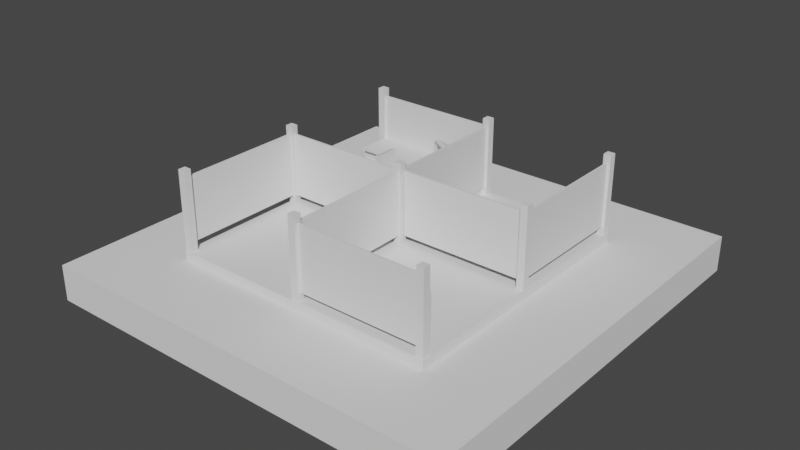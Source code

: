 # Source: Cubicle.blend  (saved by Blender 2.83.19; exported with 4.5.12 LTS)
import bpy
from mathutils import Matrix  # noqa: F401  (used for matrix-valued properties, if any)

bpy.ops.wm.read_factory_settings(use_empty=True)
scene = bpy.context.scene
scene.name = 'Scene'

# ---- collections
col_collection = bpy.data.collections.new('Collection'); scene.collection.children.link(col_collection)

# ---- world
world_world = bpy.data.worlds.new('World'); scene.world = world_world
world_world.use_nodes = True; world_world.node_tree.nodes.clear()
_N = world_world.node_tree.nodes; _L = world_world.node_tree.links
n0 = _N.new('ShaderNodeOutputWorld'); n0.name = 'World Output'; n0.location = (300, 300)
n1 = _N.new('ShaderNodeBackground'); n1.name = 'Background'; n1.location = (10, 300)
n1.inputs[0].default_value = (0.05088, 0.05088, 0.05088, 1.0)
_L.new(n1.outputs[0], n0.inputs[0])
n0.is_active_output = True
world_world.color = (0.05088, 0.05088, 0.05088)
world_world.use_sun_shadow = False
world_world.sun_shadow_jitter_overblur = 0.0

# ---- meshes
me_cube_001 = bpy.data.meshes.new('Cube.001')
me_cube_001.from_pydata([(-1.0, -1.0, -1.965), (-1.0, -1.0, 0.03488), (-1.0, 1.0, -1.965), (-1.0, 1.0, 0.03488), (1.0, -1.0, -1.965), (1.0, -1.0, 0.03488), (1.0, 1.0, -1.965), (1.0, 1.0, 0.03488), (0.6374, 0.6374, -0.1277), (0.6374, 0.6374, 0.5422), (0.6374, -0.6374, -0.1277), (0.6374, -0.6374, 0.5422), (-0.6374, 0.6374, -0.1277), (-0.6374, 0.6374, 0.5422), (-0.6374, -0.6374, -0.1277), (-0.6374, -0.6374, 0.5422), (0.0174, 0.0174, 4.918), (0.0174, 0.0174, 0.5275), (0.0174, -0.0174, 4.918), (0.0174, -0.0174, 0.5275), (-0.0174, 0.0174, 4.918), (-0.0174, 0.0174, 0.5275), (-0.0174, -0.0174, 4.918), (-0.0174, -0.0174, 0.5275), (0.003904, -0.0178, 4.485), (0.003904, -0.0178, 0.9607), (0.003904, -0.6064, 4.485), (0.003904, -0.6064, 0.9607), (-0.003904, -0.0178, 4.485), (-0.003904, -0.0178, 0.9607), (-0.003904, -0.6064, 4.485), (-0.003904, -0.6064, 0.9607), (0.0174, -0.5997, 4.918), (0.0174, -0.5997, 0.5275), (0.0174, -0.6345, 4.918), (0.0174, -0.6345, 0.5275), (-0.0174, -0.5997, 4.918), (-0.0174, -0.5997, 0.5275), (-0.0174, -0.6345, 4.918), (-0.0174, -0.6345, 0.5275), (0.01621, -0.611, 4.485), (0.01621, -0.611, 0.9607), (0.6048, -0.611, 4.485), (0.6048, -0.611, 0.9607), (0.01621, -0.6189, 4.485), (0.01621, -0.6189, 0.9607), (0.6048, -0.6189, 4.485), (0.6048, -0.6189, 0.9607), (0.5981, -0.5975, 4.918), (0.5981, -0.5975, 0.5275), (0.6329, -0.5975, 4.918), (0.6329, -0.5975, 0.5275), (0.5981, -0.6323, 4.918), (0.5981, -0.6323, 0.5275), (0.6329, -0.6323, 4.918), (0.6329, -0.6323, 0.5275), (-0.02458, -0.003586, 4.485), (-0.02458, -0.003586, 0.9607), (-0.6132, -0.003586, 4.485), (-0.6132, -0.003586, 0.9607), (-0.02458, 0.004223, 4.485), (-0.02458, 0.004223, 0.9607), (-0.6132, 0.004223, 4.485), (-0.6132, 0.004223, 0.9607), (-0.6065, -0.01708, 4.918), (-0.6065, -0.01708, 0.5275), (-0.6413, -0.01708, 4.918), (-0.6413, -0.01708, 0.5275), (-0.6065, 0.01772, 4.918), (-0.6065, 0.01772, 0.5275), (-0.6413, 0.01772, 4.918), (-0.6413, 0.01772, 0.5275), (-0.6178, -0.01589, 4.485), (-0.6178, -0.01589, 0.9607), (-0.6178, -0.6045, 4.485), (-0.6178, -0.6045, 0.9607), (-0.6256, -0.01589, 4.485), (-0.6256, -0.01589, 0.9607), (-0.6256, -0.6045, 4.485), (-0.6256, -0.6045, 0.9607), (-0.6043, -0.5978, 4.918), (-0.6043, -0.5978, 0.5275), (-0.6043, -0.6326, 4.918), (-0.6043, -0.6326, 0.5275), (-0.6391, -0.5978, 4.918), (-0.6391, -0.5978, 0.5275), (-0.6391, -0.6326, 4.918), (-0.6391, -0.6326, 0.5275), (-0.007728, 0.0249, 4.485), (-0.007728, 0.0249, 0.9607), (-0.007728, 0.6135, 4.485), (-0.007728, 0.6135, 0.9607), (8.1e-05, 0.0249, 4.485), (8.1e-05, 0.0249, 0.9607), (8.106e-05, 0.6135, 4.485), (8.106e-05, 0.6135, 0.9607), (-0.02122, 0.6068, 4.918), (-0.02122, 0.6068, 0.5275), (-0.02122, 0.6416, 4.918), (-0.02122, 0.6416, 0.5275), (0.01358, 0.6068, 4.918), (0.01358, 0.6068, 0.5275), (0.01358, 0.6416, 4.918), (0.01358, 0.6416, 0.5275), (-0.02003, 0.6181, 4.485), (-0.02003, 0.6181, 0.9607), (-0.6086, 0.6181, 4.485), (-0.6086, 0.6181, 0.9607), (-0.02003, 0.626, 4.485), (-0.02003, 0.626, 0.9607), (-0.6086, 0.626, 4.485), (-0.6086, 0.626, 0.9607), (-0.602, 0.6046, 4.918), (-0.602, 0.6046, 0.5275), (-0.6368, 0.6046, 4.918), (-0.6368, 0.6046, 0.5275), (-0.602, 0.6394, 4.918), (-0.602, 0.6394, 0.5275), (-0.6368, 0.6394, 4.918), (-0.6368, 0.6394, 0.5275), (0.02076, 0.01068, 4.485), (0.02076, 0.01068, 0.9607), (0.6094, 0.01068, 4.485), (0.6094, 0.01068, 0.9607), (0.02076, 0.002875, 4.485), (0.02076, 0.002875, 0.9607), (0.6094, 0.002875, 4.485), (0.6094, 0.002875, 0.9607), (0.6027, 0.02418, 4.918), (0.6027, 0.02418, 0.5275), (0.6375, 0.02418, 4.918), (0.6375, 0.02418, 0.5275), (0.6027, -0.01062, 4.918), (0.6027, -0.01062, 0.5275), (0.6375, -0.01062, 4.918), (0.6375, -0.01062, 0.5275), (0.614, 0.02299, 4.485), (0.614, 0.02299, 0.9607), (0.614, 0.6116, 4.485), (0.614, 0.6116, 0.9607), (0.6218, 0.02299, 4.485), (0.6218, 0.02299, 0.9607), (0.6218, 0.6116, 4.485), (0.6218, 0.6116, 0.9607), (0.6005, 0.6049, 4.918), (0.6005, 0.6049, 0.5275), (0.6005, 0.6397, 4.918), (0.6005, 0.6397, 0.5275), (0.6353, 0.6049, 4.918), (0.6353, 0.6049, 0.5275), (0.6353, 0.6397, 4.918), (0.6353, 0.6397, 0.5275), (-0.2043, 0.002624, 1.892), (-0.2043, 0.002624, 1.945), (-0.2043, 0.6205, 1.892), (-0.2043, 0.6205, 1.945), (-0.008708, 0.002624, 1.892), (-0.008708, 0.002624, 1.945), (-0.008708, 0.6205, 1.892), (-0.008708, 0.6205, 1.945), (-0.2043, 0.4378, 1.892), (-0.2043, 0.4378, 1.945), (-0.008708, 0.4378, 1.892), (-0.008708, 0.4378, 1.945), (-0.6073, 0.6205, 1.892), (-0.6073, 0.6205, 1.945), (-0.6073, 0.4378, 1.892), (-0.6073, 0.4378, 1.945), (-0.008708, 0.6205, 0.3755), (-0.2043, 0.6205, 0.3755), (-0.008708, 0.4378, 0.3755), (-0.2043, 0.4378, 0.3755), (-0.6004, 0.6205, 1.892), (-0.6004, 0.6205, 1.945), (-0.6004, 0.4378, 1.892), (-0.6004, 0.4378, 1.945), (-0.4418, 0.6205, 1.945), (-0.4418, 0.6205, 1.892), (-0.4418, 0.4378, 1.892), (-0.4418, 0.4378, 1.945), (-0.2043, 0.4594, 1.945), (-0.008708, 0.4594, 1.892), (-0.2043, 0.4594, 1.892), (-0.008708, 0.4594, 1.945), (-0.6073, 0.4594, 1.945), (-0.6073, 0.4594, 1.892), (-0.008708, 0.4594, 0.3755), (-0.2043, 0.4594, 0.3755), (-0.6004, 0.4594, 1.945), (-0.6004, 0.4594, 1.892), (-0.4418, 0.4594, 1.892), (-0.4418, 0.4594, 1.945), (-0.4418, 0.6205, 0.4779), (-0.6004, 0.6205, 0.4779), (-0.6004, 0.4594, 0.4779), (-0.4418, 0.4594, 0.4779), (-0.2043, 0.01518, 1.892), (-0.008708, 0.01518, 1.945), (-0.2043, 0.01518, 1.945), (-0.008708, 0.01518, 1.892), (-0.2043, 0.1887, 1.945), (-0.008708, 0.1887, 1.892), (-0.2043, 0.1887, 1.892), (-0.008708, 0.1887, 1.945), (-0.1742, 0.6205, 1.892), (-0.1742, 0.6205, 1.945), (-0.1742, 0.002624, 1.892), (-0.1742, 0.002624, 1.945), (-0.1742, 0.4378, 1.945), (-0.1742, 0.4378, 1.892), (-0.1742, 0.6205, 0.3755), (-0.1742, 0.4378, 0.3755), (-0.1742, 0.4594, 0.3755), (-0.1742, 0.4594, 1.945), (-0.1742, 0.01518, 1.945), (-0.1742, 0.01518, 1.892), (-0.1742, 0.1887, 1.892), (-0.1742, 0.1887, 1.945), (-0.008708, 0.01518, 0.4065), (-0.008708, 0.1887, 0.4065), (-0.1742, 0.01518, 0.4065), (-0.1742, 0.1887, 0.4065), (-0.6004, 0.6205, 1.42), (-0.6004, 0.6205, 0.9491), (-0.6004, 0.4632, 0.9491), (-0.6004, 0.4632, 1.42), (-0.4418, 0.4632, 1.42), (-0.4418, 0.4632, 0.9491), (-0.4418, 0.6205, 0.9491), (-0.4418, 0.6205, 1.42), (-0.6004, 0.4594, 1.492), (-0.4418, 0.6205, 1.492), (-0.6004, 0.6205, 1.492), (-0.4418, 0.4594, 1.492), (-0.6004, 0.6205, 1.349), (-0.6004, 0.4594, 1.349), (-0.4418, 0.4594, 1.349), (-0.4418, 0.6205, 1.349), (-0.6004, 0.6205, 1.023), (-0.4418, 0.4594, 1.023), (-0.6004, 0.4594, 1.023), (-0.4418, 0.6205, 1.023), (-0.6004, 0.6205, 0.8956), (-0.4418, 0.4594, 0.8956), (-0.6004, 0.4594, 0.8956), (-0.4418, 0.6205, 0.8956), (-0.008708, 0.01518, 1.397), (-0.008708, 0.01518, 0.9015), (-0.008708, 0.1887, 0.9015), (-0.008708, 0.1887, 1.397), (-0.1719, 0.01518, 1.397), (-0.1719, 0.01518, 0.9015), (-0.1719, 0.1887, 1.397), (-0.1719, 0.1887, 0.9015), (-0.008708, 0.1887, 1.458), (-0.008708, 0.01518, 1.458), (-0.1742, 0.01518, 1.458), (-0.1742, 0.1887, 1.458), (-0.008708, 0.01518, 0.8452), (-0.1742, 0.01518, 0.8452), (-0.1742, 0.1887, 0.8452), (-0.008708, 0.1887, 0.8452), (-0.008708, 0.01518, 0.9661), (-0.008708, 0.1887, 0.9661), (-0.1742, 0.01518, 0.9661), (-0.1742, 0.1887, 0.9661), (-0.008708, 0.1887, 1.31), (-0.008708, 0.01518, 1.31), (-0.1742, 0.01518, 1.31), (-0.1742, 0.1887, 1.31)], [], [(0, 1, 3, 2), (2, 3, 7, 6), (6, 7, 5, 4), (4, 5, 1, 0), (2, 6, 4, 0), (7, 3, 1, 5), (13, 15, 11, 9), (13, 9, 8, 12), (15, 13, 12, 14), (11, 15, 14, 10), (8, 10, 14, 12), (9, 11, 10, 8), (16, 18, 19, 17), (18, 22, 23, 19), (22, 20, 21, 23), (20, 16, 17, 21), (18, 16, 20, 22), (23, 21, 17, 19), (24, 26, 27, 25), (26, 30, 31, 27), (30, 28, 29, 31), (28, 24, 25, 29), (26, 24, 28, 30), (31, 29, 25, 27), (32, 34, 35, 33), (34, 38, 39, 35), (38, 36, 37, 39), (36, 32, 33, 37), (34, 32, 36, 38), (39, 37, 33, 35), (40, 42, 43, 41), (42, 46, 47, 43), (46, 44, 45, 47), (44, 40, 41, 45), (42, 40, 44, 46), (47, 45, 41, 43), (48, 50, 51, 49), (50, 54, 55, 51), (54, 52, 53, 55), (52, 48, 49, 53), (50, 48, 52, 54), (55, 53, 49, 51), (56, 58, 59, 57), (58, 62, 63, 59), (62, 60, 61, 63), (60, 56, 57, 61), (58, 56, 60, 62), (63, 61, 57, 59), (64, 66, 67, 65), (66, 70, 71, 67), (70, 68, 69, 71), (68, 64, 65, 69), (66, 64, 68, 70), (71, 69, 65, 67), (72, 74, 75, 73), (74, 78, 79, 75), (78, 76, 77, 79), (76, 72, 73, 77), (74, 72, 76, 78), (79, 77, 73, 75), (80, 82, 83, 81), (82, 86, 87, 83), (86, 84, 85, 87), (84, 80, 81, 85), (82, 80, 84, 86), (87, 85, 81, 83), (88, 90, 91, 89), (90, 94, 95, 91), (94, 92, 93, 95), (92, 88, 89, 93), (90, 88, 92, 94), (95, 93, 89, 91), (96, 98, 99, 97), (98, 102, 103, 99), (102, 100, 101, 103), (100, 96, 97, 101), (98, 96, 100, 102), (103, 101, 97, 99), (104, 106, 107, 105), (106, 110, 111, 107), (110, 108, 109, 111), (108, 104, 105, 109), (106, 104, 108, 110), (111, 109, 105, 107), (112, 114, 115, 113), (114, 118, 119, 115), (118, 116, 117, 119), (116, 112, 113, 117), (114, 112, 116, 118), (119, 117, 113, 115), (120, 122, 123, 121), (122, 126, 127, 123), (126, 124, 125, 127), (124, 120, 121, 125), (122, 120, 124, 126), (127, 125, 121, 123), (128, 130, 131, 129), (130, 134, 135, 131), (134, 132, 133, 135), (132, 128, 129, 133), (130, 128, 132, 134), (135, 133, 129, 131), (136, 138, 139, 137), (138, 142, 143, 139), (142, 140, 141, 143), (140, 136, 137, 141), (138, 136, 140, 142), (143, 141, 137, 139), (144, 146, 147, 145), (146, 150, 151, 147), (150, 148, 149, 151), (148, 144, 145, 149), (146, 144, 148, 150), (151, 149, 145, 147), (173, 172, 164, 165), (204, 205, 159, 158), (199, 197, 157, 156), (206, 207, 153, 152), (215, 199, 156, 206), (214, 198, 153, 207), (213, 180, 161, 208), (181, 162, 170, 186), (181, 183, 163, 162), (202, 200, 161, 160), (185, 184, 165, 164), (189, 174, 166, 185), (174, 175, 167, 166), (188, 173, 165, 184), (212, 186, 170, 211), (182, 154, 169, 187), (209, 160, 171, 211), (204, 158, 168, 210), (191, 176, 173, 188), (178, 179, 175, 174), (190, 178, 174, 189), (176, 177, 172, 173), (155, 154, 177, 176), (182, 160, 178, 190), (160, 161, 179, 178), (180, 155, 176, 191), (161, 180, 191, 179), (154, 182, 190, 177), (244, 242, 193, 194), (179, 191, 188, 175), (160, 182, 187, 171), (210, 168, 186, 212), (175, 188, 184, 167), (172, 189, 185, 164), (166, 167, 184, 185), (158, 159, 183, 181), (158, 181, 186, 168), (205, 155, 180, 213), (192, 195, 194, 193), (245, 243, 195, 192), (242, 245, 192, 193), (243, 244, 194, 195), (152, 153, 198, 196), (217, 200, 198, 214), (261, 258, 218, 219), (201, 203, 197, 199), (162, 163, 203, 201), (209, 162, 201, 216), (208, 161, 200, 217), (196, 198, 200, 202), (163, 208, 217, 203), (160, 209, 216, 202), (202, 216, 215, 196), (203, 217, 214, 197), (159, 205, 213, 183), (169, 210, 212, 187), (154, 204, 210, 169), (162, 209, 211, 170), (187, 212, 211, 171), (183, 213, 208, 163), (197, 214, 207, 157), (196, 215, 206, 152), (156, 157, 207, 206), (154, 155, 205, 204), (221, 219, 218, 220), (258, 259, 220, 218), (259, 260, 221, 220), (260, 261, 219, 221), (233, 230, 225, 226), (239, 240, 224, 227), (232, 231, 229, 222), (238, 241, 228, 223), (231, 233, 226, 229), (241, 239, 227, 228), (230, 232, 222, 225), (240, 238, 223, 224), (189, 172, 232, 230), (177, 190, 233, 231), (172, 177, 231, 232), (190, 189, 230, 233), (225, 222, 234, 235), (229, 226, 236, 237), (222, 229, 237, 234), (226, 225, 235, 236), (235, 234, 238, 240), (237, 236, 239, 241), (234, 237, 241, 238), (236, 235, 240, 239), (227, 224, 244, 243), (223, 228, 245, 242), (228, 227, 243, 245), (224, 223, 242, 244), (257, 254, 249, 252), (265, 263, 248, 253), (256, 257, 252, 250), (264, 265, 253, 251), (255, 256, 250, 246), (262, 264, 251, 247), (254, 255, 246, 249), (263, 262, 247, 248), (201, 199, 255, 254), (199, 215, 256, 255), (215, 216, 257, 256), (216, 201, 254, 257), (253, 248, 261, 260), (251, 253, 260, 259), (247, 251, 259, 258), (248, 247, 258, 261), (266, 267, 262, 263), (267, 268, 264, 262), (268, 269, 265, 264), (269, 266, 263, 265), (252, 249, 266, 269), (250, 252, 269, 268), (246, 250, 268, 267), (249, 246, 267, 266)])
_uv = me_cube_001.uv_layers.new(name='UVMap')
_uv.uv.foreach_set('vector', [0.375, 0.0, 0.625, 0.0, 0.625, 0.25, 0.375, 0.25, 0.375, 0.25, 0.625, 0.25, 0.625, 0.5, 0.375, 0.5, 0.375, 0.5, 0.625, 0.5, 0.625, 0.75, 0.375, 0.75, 0.375, 0.75, 0.625, 0.75, 0.625, 1.0, 0.375, 1.0, 0.125, 0.5, 0.375, 0.5, 0.375, 0.75, 0.125, 0.75, 0.625, 0.5, 0.875, 0.5, 0.875, 0.75, 0.625, 0.75, 0.375, 0.0, 0.375, 0.25, 0.625, 0.25, 0.625, 0.0, 0.375, 0.25, 0.375, 0.5, 0.625, 0.5, 0.625, 0.25, 0.375, 0.5, 0.375, 0.75, 0.625, 0.75, 0.625, 0.5, 0.375, 0.75, 0.375, 1.0, 0.625, 1.0, 0.625, 0.75, 0.125, 0.5, 0.125, 0.75, 0.375, 0.75, 0.375, 0.5, 0.625, 0.5, 0.625, 0.75, 0.875, 0.75, 0.875, 0.5, 0.375, 0.0, 0.375, 0.25, 0.625, 0.25, 0.625, 0.0, 0.375, 0.25, 0.375, 0.5, 0.625, 0.5, 0.625, 0.25, 0.375, 0.5, 0.375, 0.75, 0.625, 0.75, 0.625, 0.5, 0.375, 0.75, 0.375, 1.0, 0.625, 1.0, 0.625, 0.75, 0.125, 0.5, 0.125, 0.75, 0.375, 0.75, 0.375, 0.5, 0.625, 0.5, 0.625, 0.75, 0.875, 0.75, 0.875, 0.5, 0.375, 0.0, 0.375, 0.25, 0.625, 0.25, 0.625, 0.0, 0.375, 0.25, 0.375, 0.5, 0.625, 0.5, 0.625, 0.25, 0.375, 0.5, 0.375, 0.75, 0.625, 0.75, 0.625, 0.5, 0.375, 0.75, 0.375, 1.0, 0.625, 1.0, 0.625, 0.75, 0.125, 0.5, 0.125, 0.75, 0.375, 0.75, 0.375, 0.5, 0.625, 0.5, 0.625, 0.75, 0.875, 0.75, 0.875, 0.5, 0.375, 0.0, 0.375, 0.25, 0.625, 0.25, 0.625, 0.0, 0.375, 0.25, 0.375, 0.5, 0.625, 0.5, 0.625, 0.25, 0.375, 0.5, 0.375, 0.75, 0.625, 0.75, 0.625, 0.5, 0.375, 0.75, 0.375, 1.0, 0.625, 1.0, 0.625, 0.75, 0.125, 0.5, 0.125, 0.75, 0.375, 0.75, 0.375, 0.5, 0.625, 0.5, 0.625, 0.75, 0.875, 0.75, 0.875, 0.5, 0.375, 0.0, 0.375, 0.25, 0.625, 0.25, 0.625, 0.0, 0.375, 0.25, 0.375, 0.5, 0.625, 0.5, 0.625, 0.25, 0.375, 0.5, 0.375, 0.75, 0.625, 0.75, 0.625, 0.5, 0.375, 0.75, 0.375, 1.0, 0.625, 1.0, 0.625, 0.75, 0.125, 0.5, 0.125, 0.75, 0.375, 0.75, 0.375, 0.5, 0.625, 0.5, 0.625, 0.75, 0.875, 0.75, 0.875, 0.5, 0.375, 0.0, 0.375, 0.25, 0.625, 0.25, 0.625, 0.0, 0.375, 0.25, 0.375, 0.5, 0.625, 0.5, 0.625, 0.25, 0.375, 0.5, 0.375, 0.75, 0.625, 0.75, 0.625, 0.5, 0.375, 0.75, 0.375, 1.0, 0.625, 1.0, 0.625, 0.75, 0.125, 0.5, 0.125, 0.75, 0.375, 0.75, 0.375, 0.5, 0.625, 0.5, 0.625, 0.75, 0.875, 0.75, 0.875, 0.5, 0.375, 0.0, 0.375, 0.25, 0.625, 0.25, 0.625, 0.0, 0.375, 0.25, 0.375, 0.5, 0.625, 0.5, 0.625, 0.25, 0.375, 0.5, 0.375, 0.75, 0.625, 0.75, 0.625, 0.5, 0.375, 0.75, 0.375, 1.0, 0.625, 1.0, 0.625, 0.75, 0.125, 0.5, 0.125, 0.75, 0.375, 0.75, 0.375, 0.5, 0.625, 0.5, 0.625, 0.75, 0.875, 0.75, 0.875, 0.5, 0.375, 0.0, 0.375, 0.25, 0.625, 0.25, 0.625, 0.0, 0.375, 0.25, 0.375, 0.5, 0.625, 0.5, 0.625, 0.25, 0.375, 0.5, 0.375, 0.75, 0.625, 0.75, 0.625, 0.5, 0.375, 0.75, 0.375, 1.0, 0.625, 1.0, 0.625, 0.75, 0.125, 0.5, 0.125, 0.75, 0.375, 0.75, 0.375, 0.5, 0.625, 0.5, 0.625, 0.75, 0.875, 0.75, 0.875, 0.5, 0.375, 0.0, 0.375, 0.25, 0.625, 0.25, 0.625, 0.0, 0.375, 0.25, 0.375, 0.5, 0.625, 0.5, 0.625, 0.25, 0.375, 0.5, 0.375, 0.75, 0.625, 0.75, 0.625, 0.5, 0.375, 0.75, 0.375, 1.0, 0.625, 1.0, 0.625, 0.75, 0.125, 0.5, 0.125, 0.75, 0.375, 0.75, 0.375, 0.5, 0.625, 0.5, 0.625, 0.75, 0.875, 0.75, 0.875, 0.5, 0.375, 0.0, 0.375, 0.25, 0.625, 0.25, 0.625, 0.0, 0.375, 0.25, 0.375, 0.5, 0.625, 0.5, 0.625, 0.25, 0.375, 0.5, 0.375, 0.75, 0.625, 0.75, 0.625, 0.5, 0.375, 0.75, 0.375, 1.0, 0.625, 1.0, 0.625, 0.75, 0.125, 0.5, 0.125, 0.75, 0.375, 0.75, 0.375, 0.5, 0.625, 0.5, 0.625, 0.75, 0.875, 0.75, 0.875, 0.5, 0.375, 0.0, 0.375, 0.25, 0.625, 0.25, 0.625, 0.0, 0.375, 0.25, 0.375, 0.5, 0.625, 0.5, 0.625, 0.25, 0.375, 0.5, 0.375, 0.75, 0.625, 0.75, 0.625, 0.5, 0.375, 0.75, 0.375, 1.0, 0.625, 1.0, 0.625, 0.75, 0.125, 0.5, 0.125, 0.75, 0.375, 0.75, 0.375, 0.5, 0.625, 0.5, 0.625, 0.75, 0.875, 0.75, 0.875, 0.5, 0.375, 0.0, 0.375, 0.25, 0.625, 0.25, 0.625, 0.0, 0.375, 0.25, 0.375, 0.5, 0.625, 0.5, 0.625, 0.25, 0.375, 0.5, 0.375, 0.75, 0.625, 0.75, 0.625, 0.5, 0.375, 0.75, 0.375, 1.0, 0.625, 1.0, 0.625, 0.75, 0.125, 0.5, 0.125, 0.75, 0.375, 0.75, 0.375, 0.5, 0.625, 0.5, 0.625, 0.75, 0.875, 0.75, 0.875, 0.5, 0.375, 0.0, 0.375, 0.25, 0.625, 0.25, 0.625, 0.0, 0.375, 0.25, 0.375, 0.5, 0.625, 0.5, 0.625, 0.25, 0.375, 0.5, 0.375, 0.75, 0.625, 0.75, 0.625, 0.5, 0.375, 0.75, 0.375, 1.0, 0.625, 1.0, 0.625, 0.75, 0.125, 0.5, 0.125, 0.75, 0.375, 0.75, 0.375, 0.5, 0.625, 0.5, 0.625, 0.75, 0.875, 0.75, 0.875, 0.5, 0.375, 0.0, 0.375, 0.25, 0.625, 0.25, 0.625, 0.0, 0.375, 0.25, 0.375, 0.5, 0.625, 0.5, 0.625, 0.25, 0.375, 0.5, 0.375, 0.75, 0.625, 0.75, 0.625, 0.5, 0.375, 0.75, 0.375, 1.0, 0.625, 1.0, 0.625, 0.75, 0.125, 0.5, 0.125, 0.75, 0.375, 0.75, 0.375, 0.5, 0.625, 0.5, 0.625, 0.75, 0.875, 0.75, 0.875, 0.5, 0.375, 0.0, 0.375, 0.25, 0.625, 0.25, 0.625, 0.0, 0.375, 0.25, 0.375, 0.5, 0.625, 0.5, 0.625, 0.25, 0.375, 0.5, 0.375, 0.75, 0.625, 0.75, 0.625, 0.5, 0.375, 0.75, 0.375, 1.0, 0.625, 1.0, 0.625, 0.75, 0.125, 0.5, 0.125, 0.75, 0.375, 0.75, 0.375, 0.5, 0.625, 0.5, 0.625, 0.75, 0.875, 0.75, 0.875, 0.5, 0.375, 0.0, 0.375, 0.25, 0.625, 0.25, 0.625, 0.0, 0.375, 0.25, 0.375, 0.5, 0.625, 0.5, 0.625, 0.25, 0.375, 0.5, 0.375, 0.75, 0.625, 0.75, 0.625, 0.5, 0.375, 0.75, 0.375, 1.0, 0.625, 1.0, 0.625, 0.75, 0.125, 0.5, 0.125, 0.75, 0.375, 0.75, 0.375, 0.5, 0.625, 0.5, 0.625, 0.75, 0.875, 0.75, 0.875, 0.5, 0.375, 0.0, 0.375, 0.25, 0.625, 0.25, 0.625, 0.0, 0.375, 0.25, 0.375, 0.5, 0.625, 0.5, 0.625, 0.25, 0.375, 0.5, 0.375, 0.75, 0.625, 0.75, 0.625, 0.5, 0.375, 0.75, 0.375, 1.0, 0.625, 1.0, 0.625, 0.75, 0.125, 0.5, 0.125, 0.75, 0.375, 0.75, 0.375, 0.5, 0.625, 0.5, 0.625, 0.75, 0.875, 0.75, 0.875, 0.5, 0.375, 0.0, 0.375, 0.25, 0.625, 0.25, 0.625, 0.0, 0.375, 0.25, 0.375, 0.5, 0.625, 0.5, 0.625, 0.25, 0.375, 0.5, 0.375, 0.75, 0.625, 0.75, 0.625, 0.5, 0.375, 0.75, 0.375, 1.0, 0.625, 1.0, 0.625, 0.75, 0.125, 0.5, 0.125, 0.75, 0.375, 0.75, 0.375, 0.5, 0.625, 0.5, 0.625, 0.75, 0.875, 0.75, 0.875, 0.5, 0.625, 0.25, 0.375, 0.25, 0.375, 0.25, 0.625, 0.25, 0.375, 0.2885, 0.625, 0.2885, 0.625, 0.5, 0.375, 0.5, 0.375, 0.7449, 0.625, 0.7449, 0.625, 0.75, 0.375, 0.75, 0.375, 0.9615, 0.625, 0.9615, 0.625, 1.0, 0.375, 1.0, 0.1635, 0.7449, 0.375, 0.7449, 0.375, 0.75, 0.1635, 0.75, 0.8365, 0.7449, 0.875, 0.7449, 0.875, 0.75, 0.8365, 0.75, 0.8365, 0.5652, 0.875, 0.5652, 0.875, 0.5739, 0.8365, 0.5739, 0.375, 0.5652, 0.375, 0.5739, 0.375, 0.5739, 0.375, 0.5652, 0.375, 0.5652, 0.625, 0.5652, 0.625, 0.5739, 0.375, 0.5739, 0.375, 0.07527, 0.625, 0.07527, 0.625, 0.1761, 0.375, 0.1761, 0.375, 0.1848, 0.625, 0.1848, 0.625, 0.25, 0.375, 0.25, 0.125, 0.5652, 0.125, 0.5739, 0.125, 0.5739, 0.125, 0.5652, 0.375, 0.1761, 0.625, 0.1761, 0.625, 0.1761, 0.375, 0.1761, 0.875, 0.5652, 0.875, 0.5, 0.875, 0.5, 0.875, 0.5652, 0.1635, 0.5652, 0.375, 0.5652, 0.375, 0.5739, 0.1635, 0.5739, 0.125, 0.5652, 0.125, 0.5, 0.125, 0.5, 0.125, 0.5652, 0.1635, 0.5739, 0.125, 0.5739, 0.125, 0.5739, 0.1635, 0.5739, 0.375, 0.2885, 0.375, 0.5, 0.375, 0.5, 0.375, 0.2885, 0.875, 0.5652, 0.875, 0.5, 0.875, 0.5, 0.875, 0.5652, 0.375, 0.1761, 0.625, 0.1761, 0.625, 0.1761, 0.375, 0.1761, 0.125, 0.5652, 0.125, 0.5739, 0.125, 0.5739, 0.125, 0.5652, 0.625, 0.25, 0.375, 0.25, 0.375, 0.25, 0.625, 0.25, 0.625, 0.25, 0.375, 0.25, 0.375, 0.25, 0.625, 0.25, 0.125, 0.5652, 0.125, 0.5739, 0.125, 0.5739, 0.125, 0.5652, 0.375, 0.1761, 0.625, 0.1761, 0.625, 0.1761, 0.375, 0.1761, 0.875, 0.5652, 0.875, 0.5, 0.875, 0.5, 0.875, 0.5652, 0.875, 0.5739, 0.875, 0.5652, 0.875, 0.5652, 0.875, 0.5739, 0.125, 0.5, 0.125, 0.5652, 0.125, 0.5652, 0.125, 0.5, 0.125, 0.5652, 0.125, 0.5, 0.125, 0.5, 0.125, 0.5652, 0.875, 0.5739, 0.875, 0.5652, 0.875, 0.5652, 0.875, 0.5739, 0.125, 0.5739, 0.125, 0.5652, 0.125, 0.5652, 0.125, 0.5739, 0.1635, 0.5, 0.375, 0.5, 0.375, 0.5652, 0.1635, 0.5652, 0.875, 0.5739, 0.875, 0.5652, 0.875, 0.5652, 0.875, 0.5739, 0.125, 0.5, 0.125, 0.5652, 0.125, 0.5652, 0.125, 0.5, 0.375, 0.1761, 0.625, 0.1761, 0.625, 0.1848, 0.375, 0.1848, 0.375, 0.5, 0.625, 0.5, 0.625, 0.5652, 0.375, 0.5652, 0.375, 0.5, 0.375, 0.5652, 0.375, 0.5652, 0.375, 0.5, 0.8365, 0.5, 0.875, 0.5, 0.875, 0.5652, 0.8365, 0.5652, 0.125, 0.5, 0.125, 0.5652, 0.125, 0.5652, 0.125, 0.5, 0.125, 0.5, 0.125, 0.5652, 0.125, 0.5652, 0.125, 0.5, 0.375, 0.25, 0.375, 0.25, 0.375, 0.25, 0.375, 0.25, 0.125, 0.5652, 0.125, 0.5652, 0.125, 0.5652, 0.125, 0.5652, 0.375, 0.0, 0.625, 0.0, 0.625, 0.005079, 0.375, 0.005079, 0.8365, 0.6747, 0.875, 0.6747, 0.875, 0.7449, 0.8365, 0.7449, 0.375, 0.6747, 0.375, 0.7449, 0.375, 0.7449, 0.375, 0.6747, 0.375, 0.6747, 0.625, 0.6747, 0.625, 0.7449, 0.375, 0.7449, 0.375, 0.5739, 0.625, 0.5739, 0.625, 0.6747, 0.375, 0.6747, 0.1635, 0.5739, 0.375, 0.5739, 0.375, 0.6747, 0.1635, 0.6747, 0.8365, 0.5739, 0.875, 0.5739, 0.875, 0.6747, 0.8365, 0.6747, 0.375, 0.005079, 0.625, 0.005079, 0.625, 0.07527, 0.375, 0.07527, 0.625, 0.5739, 0.8365, 0.5739, 0.8365, 0.6747, 0.625, 0.6747, 0.125, 0.5739, 0.1635, 0.5739, 0.1635, 0.6747, 0.125, 0.6747, 0.125, 0.6747, 0.1635, 0.6747, 0.1635, 0.7449, 0.125, 0.7449, 0.625, 0.6747, 0.8365, 0.6747, 0.8365, 0.7449, 0.625, 0.7449, 0.625, 0.5, 0.8365, 0.5, 0.8365, 0.5652, 0.625, 0.5652, 0.125, 0.5, 0.1635, 0.5, 0.1635, 0.5652, 0.125, 0.5652, 0.375, 0.25, 0.375, 0.2885, 0.375, 0.2885, 0.375, 0.25, 0.375, 0.5739, 0.1635, 0.5739, 0.1635, 0.5739, 0.375, 0.5739, 0.125, 0.5652, 0.1635, 0.5652, 0.1635, 0.5739, 0.125, 0.5739, 0.625, 0.5652, 0.8365, 0.5652, 0.8365, 0.5739, 0.625, 0.5739, 0.625, 0.7449, 0.8365, 0.7449, 0.8365, 0.75, 0.625, 0.75, 0.125, 0.7449, 0.1635, 0.7449, 0.1635, 0.75, 0.125, 0.75, 0.375, 0.75, 0.625, 0.75, 0.625, 0.9615, 0.375, 0.9615, 0.375, 0.25, 0.625, 0.25, 0.625, 0.2885, 0.375, 0.2885, 0.1635, 0.6747, 0.375, 0.6747, 0.375, 0.7449, 0.1635, 0.7449, 0.375, 0.7449, 0.1635, 0.7449, 0.1635, 0.7449, 0.375, 0.7449, 0.1635, 0.7449, 0.1635, 0.6747, 0.1635, 0.6747, 0.1635, 0.7449, 0.1635, 0.6747, 0.375, 0.6747, 0.375, 0.6747, 0.1635, 0.6747, 0.125, 0.5652, 0.125, 0.5652, 0.125, 0.5652, 0.125, 0.5652, 0.125, 0.5652, 0.125, 0.5652, 0.125, 0.5652, 0.125, 0.5652, 0.375, 0.25, 0.375, 0.25, 0.375, 0.25, 0.375, 0.25, 0.375, 0.25, 0.375, 0.25, 0.375, 0.25, 0.375, 0.25, 0.125, 0.5, 0.125, 0.5652, 0.125, 0.5652, 0.125, 0.5, 0.125, 0.5, 0.125, 0.5652, 0.125, 0.5652, 0.125, 0.5, 0.125, 0.5652, 0.125, 0.5, 0.125, 0.5, 0.125, 0.5652, 0.125, 0.5652, 0.125, 0.5, 0.125, 0.5, 0.125, 0.5652, 0.125, 0.5652, 0.125, 0.5, 0.125, 0.5, 0.125, 0.5652, 0.125, 0.5, 0.125, 0.5652, 0.125, 0.5652, 0.125, 0.5, 0.375, 0.25, 0.375, 0.25, 0.375, 0.25, 0.375, 0.25, 0.125, 0.5652, 0.125, 0.5652, 0.125, 0.5652, 0.125, 0.5652, 0.125, 0.5652, 0.125, 0.5, 0.125, 0.5, 0.125, 0.5652, 0.125, 0.5, 0.125, 0.5652, 0.125, 0.5652, 0.125, 0.5, 0.375, 0.25, 0.375, 0.25, 0.375, 0.25, 0.375, 0.25, 0.125, 0.5652, 0.125, 0.5652, 0.125, 0.5652, 0.125, 0.5652, 0.125, 0.5652, 0.125, 0.5, 0.125, 0.5, 0.125, 0.5652, 0.125, 0.5, 0.125, 0.5652, 0.125, 0.5652, 0.125, 0.5, 0.375, 0.25, 0.375, 0.25, 0.375, 0.25, 0.375, 0.25, 0.125, 0.5652, 0.125, 0.5652, 0.125, 0.5652, 0.125, 0.5652, 0.125, 0.5652, 0.125, 0.5652, 0.125, 0.5652, 0.125, 0.5652, 0.375, 0.25, 0.375, 0.25, 0.375, 0.25, 0.375, 0.25, 0.125, 0.5, 0.125, 0.5652, 0.125, 0.5652, 0.125, 0.5, 0.125, 0.5652, 0.125, 0.5, 0.125, 0.5, 0.125, 0.5652, 0.1635, 0.6747, 0.375, 0.6747, 0.375, 0.6747, 0.1635, 0.6747, 0.1635, 0.6747, 0.375, 0.6747, 0.375, 0.6747, 0.1635, 0.6747, 0.1635, 0.7449, 0.1635, 0.6747, 0.1635, 0.6747, 0.1635, 0.7449, 0.1635, 0.7449, 0.1635, 0.6747, 0.1635, 0.6747, 0.1635, 0.7449, 0.375, 0.7449, 0.1635, 0.7449, 0.1635, 0.7449, 0.375, 0.7449, 0.375, 0.7449, 0.1635, 0.7449, 0.1635, 0.7449, 0.375, 0.7449, 0.375, 0.6747, 0.375, 0.7449, 0.375, 0.7449, 0.375, 0.6747, 0.375, 0.6747, 0.375, 0.7449, 0.375, 0.7449, 0.375, 0.6747, 0.375, 0.6747, 0.375, 0.7449, 0.375, 0.7449, 0.375, 0.6747, 0.375, 0.7449, 0.1635, 0.7449, 0.1635, 0.7449, 0.375, 0.7449, 0.1635, 0.7449, 0.1635, 0.6747, 0.1635, 0.6747, 0.1635, 0.7449, 0.1635, 0.6747, 0.375, 0.6747, 0.375, 0.6747, 0.1635, 0.6747, 0.1635, 0.6747, 0.375, 0.6747, 0.375, 0.6747, 0.1635, 0.6747, 0.1635, 0.7449, 0.1635, 0.6747, 0.1635, 0.6747, 0.1635, 0.7449, 0.375, 0.7449, 0.1635, 0.7449, 0.1635, 0.7449, 0.375, 0.7449, 0.375, 0.6747, 0.375, 0.7449, 0.375, 0.7449, 0.375, 0.6747, 0.375, 0.6747, 0.375, 0.7449, 0.375, 0.7449, 0.375, 0.6747, 0.375, 0.7449, 0.1635, 0.7449, 0.1635, 0.7449, 0.375, 0.7449, 0.1635, 0.7449, 0.1635, 0.6747, 0.1635, 0.6747, 0.1635, 0.7449, 0.1635, 0.6747, 0.375, 0.6747, 0.375, 0.6747, 0.1635, 0.6747, 0.1635, 0.6747, 0.375, 0.6747, 0.375, 0.6747, 0.1635, 0.6747, 0.1635, 0.7449, 0.1635, 0.6747, 0.1635, 0.6747, 0.1635, 0.7449, 0.375, 0.7449, 0.1635, 0.7449, 0.1635, 0.7449, 0.375, 0.7449, 0.375, 0.6747, 0.375, 0.7449, 0.375, 0.7449, 0.375, 0.6747])
me_cube_001.use_remesh_fix_poles = True
me_cube_001.use_remesh_preserve_attributes = False
me_cube_001.use_mirror_vertex_groups = False
me_cube_001.update()
me_cube_003 = bpy.data.meshes.new('Cube.003')
me_cube_003.from_pydata([(-0.02911, -0.05172, 0.2605), (-0.02911, -0.05172, 0.5927), (-0.02911, 0.05037, 0.2605), (-0.02911, 0.05037, 0.5927), (0.07298, -0.05172, 0.2605), (0.07298, -0.05172, 0.5927), (0.07298, 0.05037, 0.2605), (0.07298, 0.05037, 0.5927), (-0.08272, -0.05099, 1.864), (-0.05505, -0.05099, 1.931), (-0.08272, 0.05111, 1.864), (-0.05505, 0.05111, 1.931), (-0.06227, -0.05099, 0.6877), (-0.0346, -0.05099, 0.7543), (-0.06227, 0.05111, 0.6877), (-0.0346, 0.05111, 0.7543), (-0.06934, -0.01335, 1.355), (-0.06934, 0.01347, 1.355), (-0.05671, -0.01335, 0.6283), (-0.05671, 0.01347, 0.6283), (-0.09291, -0.01335, 1.298), (-0.09291, 0.01347, 1.298), (-0.08027, -0.01335, 0.5716), (-0.08027, 0.01347, 0.5716), (-0.05065, -0.01335, 0.3497), (-0.05065, 0.01347, 0.3497), (-0.07421, -0.01335, 0.3497), (-0.07421, 0.01347, 0.3497), (-0.05095, -0.01335, 0.1078), (-0.05095, 0.01347, 0.1078), (-0.07452, -0.01335, 0.1078), (-0.07452, 0.01347, 0.1078), (0.0096, -0.01335, 0.3497), (0.0096, 0.01347, 0.3497), (0.009292, -0.01335, 0.1078), (0.009292, 0.01347, 0.1078), (0.03451, -0.01335, 0.3497), (0.03451, 0.01347, 0.3497), (0.0342, -0.01335, 0.1078), (0.0342, 0.01347, 0.1078), (0.02242, -0.01823, -0.3969), (0.04003, -0.000615, -0.3969), (0.02107, 0.01835, -0.1445), (0.04003, -0.000615, -0.1445), (0.003457, 0.0007374, -0.3969), (0.02107, 0.01835, -0.3969), (-0.02148, 0.03473, -0.3576), (-0.01227, -0.04316, -0.4801), (-0.02148, -0.03395, -0.4801), (-0.02148, -0.03395, -0.3576), (-0.01227, -0.04316, -0.3576), (-0.01292, 0.04328, -0.4801), (0.003457, 0.0007374, -0.1445), (0.02242, -0.01823, -0.1445), (-0.02148, 0.03473, -0.4801), (-0.01292, 0.04328, -0.3576), (0.06497, 0.03407, -0.4801), (0.05576, 0.04328, -0.3576), (0.06497, 0.03407, -0.3576), (0.05576, 0.04328, -0.4801), (0.05641, -0.04316, -0.4801), (0.06497, -0.03461, -0.4801), (0.06497, -0.03461, -0.3576), (0.05641, -0.04316, -0.3576), (-0.02954, 0.0412, -0.3646), (-0.01861, -0.05122, -0.4732), (-0.02954, -0.0403, -0.4732), (-0.02954, -0.0403, -0.3646), (-0.01861, -0.05122, -0.3646), (-0.01939, 0.05135, -0.4732), (-0.02954, 0.0412, -0.4732), (-0.01939, 0.05135, -0.3646), (0.07303, 0.04042, -0.4732), (0.0621, 0.05135, -0.3646), (0.07303, 0.04042, -0.3646), (0.0621, 0.05135, -0.4732), (0.06288, -0.05122, -0.4732), (0.07303, -0.04108, -0.4732), (0.07303, -0.04108, -0.3646), (0.06288, -0.05122, -0.3646), (-0.01227, -0.04316, -0.6088), (-0.02148, -0.03395, -0.6088), (-0.01292, 0.04328, -0.6088), (-0.02148, 0.03473, -0.6088), (0.06497, 0.03407, -0.6088), (0.05576, 0.04328, -0.6088), (0.05641, -0.04316, -0.6088), (0.06497, -0.03461, -0.6088), (-0.01861, -0.05122, -0.6018), (-0.02954, -0.0403, -0.6018), (-0.01939, 0.05135, -0.6018), (-0.02954, 0.0412, -0.6018), (0.07303, 0.04042, -0.6018), (0.0621, 0.05135, -0.6018), (0.06288, -0.05122, -0.6018), (0.07303, -0.04108, -0.6018)], [], [(0, 1, 3, 2), (2, 3, 7, 6), (6, 7, 5, 4), (4, 5, 1, 0), (2, 6, 4, 0), (7, 3, 1, 5), (8, 9, 11, 10), (10, 11, 15, 14), (14, 15, 13, 12), (12, 13, 9, 8), (10, 14, 12, 8), (15, 11, 9, 13), (17, 16, 18, 19), (21, 23, 22, 20), (19, 18, 24, 25), (16, 17, 21, 20), (18, 16, 20, 22), (17, 19, 23, 21), (27, 25, 29, 31), (23, 19, 25, 27), (18, 22, 26, 24), (22, 23, 27, 26), (29, 28, 30, 31), (26, 27, 31, 30), (24, 26, 30, 28), (29, 25, 33, 35), (32, 34, 38, 36), (28, 29, 35, 34), (24, 28, 34, 32), (25, 24, 32, 33), (37, 36, 38, 39), (35, 33, 37, 39), (33, 32, 36, 37), (38, 34, 53, 43), (34, 35, 52, 53), (35, 39, 42, 52), (39, 38, 43, 42), (45, 42, 57, 59), (40, 44, 45, 41), (42, 45, 51, 55), (44, 52, 46, 54), (53, 52, 49, 50), (52, 44, 48, 49), (40, 53, 50, 47), (63, 60, 76, 79), (40, 41, 61, 60), (52, 42, 55, 46), (45, 44, 54, 51), (54, 46, 64, 70), (44, 40, 47, 48), (58, 56, 72, 74), (41, 45, 59, 56), (42, 43, 58, 57), (43, 41, 56, 58), (61, 62, 78, 77), (43, 53, 63, 62), (41, 43, 62, 61), (53, 40, 60, 63), (68, 67, 66, 65), (64, 71, 69, 70), (73, 74, 72, 75), (78, 79, 76, 77), (72, 56, 84, 92), (62, 63, 79, 78), (57, 58, 74, 73), (61, 77, 95, 87), (55, 51, 69, 71), (49, 48, 66, 67), (46, 55, 71, 64), (56, 59, 85, 84), (47, 50, 68, 65), (50, 49, 67, 68), (59, 75, 93, 85), (59, 57, 73, 75), (84, 85, 93, 92), (81, 80, 88, 89), (82, 83, 91, 90), (86, 87, 95, 94), (48, 47, 80, 81), (70, 69, 90, 91), (47, 65, 88, 80), (77, 76, 94, 95), (66, 48, 81, 89), (51, 54, 83, 82), (69, 51, 82, 90), (75, 72, 92, 93), (54, 70, 91, 83), (60, 61, 87, 86), (76, 60, 86, 94), (65, 66, 89, 88)])
_uv = me_cube_003.uv_layers.new(name='UVMap')
_uv.uv.foreach_set('vector', [0.375, 0.0, 0.625, 0.0, 0.625, 0.25, 0.375, 0.25, 0.375, 0.25, 0.625, 0.25, 0.625, 0.5, 0.375, 0.5, 0.375, 0.5, 0.625, 0.5, 0.625, 0.75, 0.375, 0.75, 0.375, 0.75, 0.625, 0.75, 0.625, 1.0, 0.375, 1.0, 0.125, 0.5, 0.375, 0.5, 0.375, 0.75, 0.125, 0.75, 0.625, 0.5, 0.875, 0.5, 0.875, 0.75, 0.625, 0.75, 0.375, 0.0, 0.625, 0.0, 0.625, 0.25, 0.375, 0.25, 0.375, 0.25, 0.625, 0.25, 0.625, 0.5, 0.375, 0.5, 0.375, 0.5, 0.625, 0.5, 0.625, 0.75, 0.375, 0.75, 0.375, 0.75, 0.625, 0.75, 0.625, 1.0, 0.375, 1.0, 0.125, 0.5, 0.375, 0.5, 0.375, 0.75, 0.125, 0.75, 0.625, 0.5, 0.875, 0.5, 0.875, 0.75, 0.625, 0.75, 0.125, 0.5, 0.125, 0.75, 0.375, 0.75, 0.375, 0.5, 0.125, 0.5, 0.375, 0.5, 0.375, 0.75, 0.125, 0.75, 0.375, 0.5, 0.375, 0.75, 0.375, 0.75, 0.375, 0.5, 0.125, 0.75, 0.125, 0.5, 0.125, 0.5, 0.125, 0.75, 0.375, 0.75, 0.125, 0.75, 0.125, 0.75, 0.375, 0.75, 0.125, 0.5, 0.375, 0.5, 0.375, 0.5, 0.125, 0.5, 0.375, 0.5, 0.375, 0.5, 0.375, 0.5, 0.375, 0.5, 0.375, 0.5, 0.375, 0.5, 0.375, 0.5, 0.375, 0.5, 0.375, 0.75, 0.375, 0.75, 0.375, 0.75, 0.375, 0.75, 0.375, 0.75, 0.375, 0.5, 0.375, 0.5, 0.375, 0.75, 0.375, 0.5, 0.375, 0.75, 0.375, 0.75, 0.375, 0.5, 0.375, 0.75, 0.375, 0.5, 0.375, 0.5, 0.375, 0.75, 0.375, 0.75, 0.375, 0.75, 0.375, 0.75, 0.375, 0.75, 0.375, 0.5, 0.375, 0.5, 0.375, 0.5, 0.375, 0.5, 0.375, 0.75, 0.375, 0.75, 0.375, 0.75, 0.375, 0.75, 0.375, 0.75, 0.375, 0.5, 0.375, 0.5, 0.375, 0.75, 0.375, 0.75, 0.375, 0.75, 0.375, 0.75, 0.375, 0.75, 0.375, 0.5, 0.375, 0.75, 0.375, 0.75, 0.375, 0.5, 0.375, 0.5, 0.375, 0.75, 0.375, 0.75, 0.375, 0.5, 0.375, 0.5, 0.375, 0.5, 0.375, 0.5, 0.375, 0.5, 0.375, 0.5, 0.375, 0.75, 0.375, 0.75, 0.375, 0.5, 0.375, 0.75, 0.375, 0.75, 0.375, 0.75, 0.375, 0.75, 0.375, 0.75, 0.375, 0.5, 0.375, 0.5, 0.375, 0.75, 0.375, 0.5, 0.375, 0.5, 0.375, 0.5, 0.375, 0.5, 0.375, 0.5, 0.375, 0.75, 0.375, 0.75, 0.375, 0.5, 0.375, 0.5, 0.375, 0.5, 0.375, 0.5, 0.375, 0.5, 0.375, 0.75, 0.375, 0.5, 0.375, 0.5, 0.375, 0.75, 0.375, 0.5, 0.375, 0.5, 0.375, 0.5, 0.375, 0.5, 0.375, 0.5, 0.375, 0.5, 0.375, 0.5, 0.375, 0.5, 0.375, 0.75, 0.375, 0.5, 0.375, 0.5, 0.375, 0.75, 0.375, 0.5, 0.375, 0.5, 0.375, 0.5, 0.375, 0.5, 0.375, 0.75, 0.375, 0.75, 0.375, 0.75, 0.375, 0.75, 0.375, 0.75, 0.375, 0.75, 0.375, 0.75, 0.375, 0.75, 0.375, 0.75, 0.375, 0.75, 0.375, 0.75, 0.375, 0.75, 0.375, 0.5, 0.375, 0.5, 0.375, 0.5, 0.375, 0.5, 0.375, 0.5, 0.375, 0.5, 0.375, 0.5, 0.375, 0.5, 0.375, 0.5, 0.375, 0.5, 0.375, 0.5, 0.375, 0.5, 0.375, 0.5, 0.375, 0.75, 0.375, 0.75, 0.375, 0.5, 0.375, 0.75, 0.375, 0.75, 0.375, 0.75, 0.375, 0.75, 0.375, 0.75, 0.375, 0.5, 0.375, 0.5, 0.375, 0.75, 0.375, 0.5, 0.375, 0.75, 0.375, 0.75, 0.375, 0.5, 0.375, 0.75, 0.375, 0.75, 0.375, 0.75, 0.375, 0.75, 0.375, 0.75, 0.375, 0.75, 0.375, 0.75, 0.375, 0.75, 0.375, 0.75, 0.375, 0.75, 0.375, 0.75, 0.375, 0.75, 0.375, 0.75, 0.375, 0.75, 0.375, 0.75, 0.375, 0.75, 0.375, 0.75, 0.375, 0.75, 0.375, 0.75, 0.375, 0.75, 0.375, 0.75, 0.375, 0.5, 0.375, 0.5, 0.375, 0.75, 0.375, 0.5, 0.375, 0.5, 0.375, 0.5, 0.375, 0.5, 0.375, 0.5, 0.375, 0.75, 0.375, 0.75, 0.375, 0.5, 0.375, 0.75, 0.375, 0.75, 0.375, 0.75, 0.375, 0.75, 0.375, 0.75, 0.375, 0.75, 0.375, 0.75, 0.375, 0.75, 0.375, 0.75, 0.375, 0.75, 0.375, 0.75, 0.375, 0.75, 0.375, 0.5, 0.375, 0.75, 0.375, 0.75, 0.375, 0.5, 0.375, 0.75, 0.375, 0.75, 0.375, 0.75, 0.375, 0.75, 0.375, 0.5, 0.375, 0.5, 0.375, 0.5, 0.375, 0.5, 0.375, 0.5, 0.375, 0.5, 0.375, 0.5, 0.375, 0.5, 0.375, 0.5, 0.375, 0.5, 0.375, 0.5, 0.375, 0.5, 0.375, 0.75, 0.375, 0.5, 0.375, 0.5, 0.375, 0.75, 0.375, 0.75, 0.375, 0.75, 0.375, 0.75, 0.375, 0.75, 0.375, 0.75, 0.375, 0.5, 0.375, 0.5, 0.375, 0.75, 0.375, 0.5, 0.375, 0.5, 0.375, 0.5, 0.375, 0.5, 0.375, 0.5, 0.375, 0.5, 0.375, 0.5, 0.375, 0.5, 0.375, 0.75, 0.375, 0.5, 0.375, 0.5, 0.375, 0.75, 0.375, 0.5, 0.375, 0.75, 0.375, 0.75, 0.375, 0.5, 0.375, 0.5, 0.375, 0.5, 0.375, 0.5, 0.375, 0.5, 0.375, 0.75, 0.375, 0.75, 0.375, 0.75, 0.375, 0.75, 0.375, 0.5, 0.375, 0.75, 0.375, 0.75, 0.375, 0.5, 0.375, 0.5, 0.375, 0.5, 0.375, 0.5, 0.375, 0.5, 0.375, 0.75, 0.375, 0.75, 0.375, 0.75, 0.375, 0.75, 0.375, 0.75, 0.375, 0.75, 0.375, 0.75, 0.375, 0.75, 0.375, 0.5, 0.375, 0.5, 0.375, 0.5, 0.375, 0.5, 0.375, 0.5, 0.375, 0.5, 0.375, 0.5, 0.375, 0.5, 0.375, 0.5, 0.375, 0.5, 0.375, 0.5, 0.375, 0.5, 0.375, 0.5, 0.375, 0.75, 0.375, 0.75, 0.375, 0.5, 0.375, 0.5, 0.375, 0.5, 0.375, 0.5, 0.375, 0.5, 0.375, 0.75, 0.375, 0.75, 0.375, 0.75, 0.375, 0.75, 0.375, 0.75, 0.375, 0.75, 0.375, 0.75, 0.375, 0.75, 0.375, 0.75, 0.375, 0.5, 0.375, 0.5, 0.375, 0.75])
me_cube_003.use_remesh_fix_poles = True
me_cube_003.use_remesh_preserve_attributes = False
me_cube_003.use_mirror_vertex_groups = False
me_cube_003.update()
me_cube_002 = bpy.data.meshes.new('Cube.002')
me_cube_002.from_pydata([(0.06139, 0.05309, -0.3751), (0.06139, 0.05309, -0.8137), (0.06139, -0.03817, -0.3751), (0.06139, -0.03817, -0.8137), (-0.03231, 0.05051, -0.3875), (-0.03231, 0.05051, -0.8013), (-0.03231, -0.03559, -0.3875), (-0.03231, -0.03559, -0.8013), (-0.02617, 0.05309, -0.3751), (-0.02617, 0.05309, -0.8137), (-0.02617, -0.03817, -0.8137), (-0.02617, -0.03817, -0.3751), (-0.01204, -0.05017, -0.025), (-0.01204, -0.05017, 0.776), (-0.04803, 0.007627, -0.025), (-0.04803, 0.007627, 0.776), (0.07708, 0.008658, 0.008353), (0.07708, 0.008658, 0.7426), (0.04409, 0.06164, 0.008353), (0.04409, 0.06164, 0.7426), (-0.03698, 0.03031, -0.1829), (-0.03698, 0.03031, 0.9338), (0.01318, -0.05027, -0.1829), (0.01318, -0.05027, 0.9338), (-0.009016, 0.02858, 0.7426), (0.02397, -0.02441, 0.008353), (-0.009016, 0.02858, 0.008353), (0.02397, -0.02441, 0.7426), (-0.05941, 0.01635, -0.1829), (-0.009244, -0.06423, -0.1829), (-0.009244, -0.06423, 0.9338), (-0.05941, 0.01635, 0.9338), (-0.05405, 0.007741, -0.06361), (-0.0146, -0.05563, -0.06361), (-0.0146, -0.05563, 0.8146), (-0.05405, 0.007741, 0.8146), (0.04207, -0.0004579, -0.1004), (0.02046, 0.03424, -0.1004), (0.01916, -0.01472, -0.1004), (-0.002446, 0.01998, -0.1004), (0.05585, -0.006786, -0.3693), (0.02086, 0.0494, -0.3693), (0.01876, -0.02988, -0.3693), (-0.01623, 0.02631, -0.3693)], [], [(7, 6, 4, 5), (9, 8, 0, 1), (1, 0, 2, 3), (10, 11, 6, 7), (9, 1, 3, 10), (8, 4, 6, 11), (0, 8, 11, 2), (5, 9, 10, 7), (3, 2, 11, 10), (5, 4, 8, 9), (12, 13, 15, 14), (26, 24, 19, 18), (18, 19, 17, 16), (22, 23, 30, 29), (26, 18, 37, 39), (21, 31, 30, 23), (24, 21, 23, 27), (28, 20, 22, 29), (25, 27, 23, 22), (28, 31, 21, 20), (16, 17, 27, 25), (19, 24, 27, 17), (20, 26, 25, 22), (20, 21, 24, 26), (33, 32, 28, 29), (34, 33, 29, 30), (35, 34, 30, 31), (32, 35, 31, 28), (12, 14, 32, 33), (13, 12, 33, 34), (15, 13, 34, 35), (14, 15, 35, 32), (37, 36, 40, 41), (18, 16, 36, 37), (16, 25, 38, 36), (25, 26, 39, 38), (43, 41, 40, 42), (38, 39, 43, 42), (36, 38, 42, 40), (39, 37, 41, 43)])
_uv = me_cube_002.uv_layers.new(name='UVMap')
_uv.uv.foreach_set('vector', [0.375, 0.0, 0.625, 0.0, 0.625, 0.25, 0.375, 0.25, 0.375, 0.2775, 0.625, 0.2775, 0.625, 0.5, 0.375, 0.5, 0.375, 0.5, 0.625, 0.5, 0.625, 0.75, 0.375, 0.75, 0.375, 0.9725, 0.625, 0.9725, 0.625, 1.0, 0.375, 1.0, 0.1525, 0.5, 0.375, 0.5, 0.375, 0.75, 0.1525, 0.75, 0.8475, 0.5, 0.875, 0.5, 0.875, 0.75, 0.8475, 0.75, 0.625, 0.5, 0.8475, 0.5, 0.8475, 0.75, 0.625, 0.75, 0.125, 0.5, 0.1525, 0.5, 0.1525, 0.75, 0.125, 0.75, 0.375, 0.75, 0.625, 0.75, 0.625, 0.9725, 0.375, 0.9725, 0.375, 0.25, 0.625, 0.25, 0.625, 0.2775, 0.375, 0.2775, 0.375, 0.0, 0.625, 0.0, 0.625, 0.25, 0.375, 0.25, 0.375, 0.335, 0.625, 0.335, 0.625, 0.5, 0.375, 0.5, 0.375, 0.5, 0.625, 0.5, 0.625, 0.75, 0.375, 0.75, 0.375, 0.9304, 0.625, 0.9304, 0.625, 1.0, 0.375, 1.0, 0.375, 0.335, 0.375, 0.5, 0.375, 0.5, 0.375, 0.335, 0.8054, 0.5, 0.875, 0.5, 0.875, 0.75, 0.8054, 0.75, 0.79, 0.5, 0.8054, 0.5, 0.8054, 0.75, 0.79, 0.75, 0.125, 0.5, 0.1946, 0.5, 0.1946, 0.75, 0.125, 0.75, 0.375, 0.915, 0.625, 0.915, 0.625, 0.9304, 0.375, 0.9304, 0.375, 0.25, 0.625, 0.25, 0.625, 0.3196, 0.375, 0.3196, 0.375, 0.75, 0.625, 0.75, 0.625, 0.915, 0.375, 0.915, 0.625, 0.5, 0.79, 0.5, 0.79, 0.75, 0.625, 0.75, 0.1946, 0.5, 0.21, 0.5, 0.21, 0.75, 0.1946, 0.75, 0.375, 0.3196, 0.625, 0.3196, 0.625, 0.335, 0.375, 0.335, 0.375, 0.0, 0.375, 0.25, 0.375, 0.25, 0.375, 0.0, 0.625, 0.0, 0.375, 0.0, 0.375, 0.0, 0.625, 0.0, 0.625, 0.25, 0.625, 0.0, 0.625, 0.0, 0.625, 0.25, 0.375, 0.25, 0.625, 0.25, 0.625, 0.25, 0.375, 0.25, 0.375, 0.0, 0.375, 0.25, 0.375, 0.25, 0.375, 0.0, 0.625, 0.0, 0.375, 0.0, 0.375, 0.0, 0.625, 0.0, 0.625, 0.25, 0.625, 0.0, 0.625, 0.0, 0.625, 0.25, 0.375, 0.25, 0.625, 0.25, 0.625, 0.25, 0.375, 0.25, 0.375, 0.5, 0.375, 0.75, 0.375, 0.75, 0.375, 0.5, 0.375, 0.5, 0.375, 0.75, 0.375, 0.75, 0.375, 0.5, 0.375, 0.75, 0.375, 0.915, 0.375, 0.915, 0.375, 0.75, 0.21, 0.75, 0.21, 0.5, 0.21, 0.5, 0.21, 0.75, 0.21, 0.5, 0.375, 0.5, 0.375, 0.75, 0.21, 0.75, 0.21, 0.75, 0.21, 0.5, 0.21, 0.5, 0.21, 0.75, 0.375, 0.75, 0.375, 0.915, 0.375, 0.915, 0.375, 0.75, 0.375, 0.335, 0.375, 0.5, 0.375, 0.5, 0.375, 0.335])
me_cube_002.use_remesh_fix_poles = True
me_cube_002.use_remesh_preserve_attributes = False
me_cube_002.use_mirror_vertex_groups = False
me_cube_002.update()
me_cube = bpy.data.meshes.new('Cube')
me_cube.from_pydata([(-1.113, -1.003, -3.218), (-1.074, -1.002, -1.276), (-1.151, 0.9971, -3.521), (-1.112, 0.9975, -1.578), (0.8296, -0.9987, -8.99), (0.8688, -0.9984, -7.048), (0.7911, 1.001, -9.293), (0.8303, 1.002, -7.35), (0.3492, 0.998, -10.44), (0.4948, 1.001, -6.354), (0.3876, -0.9983, -10.14), (0.5333, -0.9991, -6.051), (0.1143, 0.9977, -8.989), (0.2629, -0.9996, -5.247), (0.2243, 1.0, -5.55), (0.1528, -0.9987, -8.687), (0.02464, 0.9996, -7.015), (0.1024, -1.0, -4.77), (0.06383, 1.0, -5.073), (0.06317, -1.0, -6.713), (-0.9684, 0.9975, -4.065), (-0.8907, -1.002, -1.82), (-0.9292, 0.9979, -2.122), (-0.9298, -1.002, -3.762), (-1.115, -0.8995, -3.234), (-1.076, -0.8991, -1.291), (0.8276, -0.8954, -9.006), (0.8668, -0.8951, -7.063), (0.5836, -0.8954, -4.994), (0.3857, -0.8986, -10.16), (0.1508, -0.899, -8.702), (0.3131, -0.896, -4.19), (0.06118, -0.897, -6.729), (0.1526, -0.8963, -3.713), (-0.9318, -0.8991, -3.778), (-0.8404, -0.8984, -0.7627), (-1.083, -0.5105, -1.35), (0.8202, -0.5068, -9.065), (-1.122, -0.5109, -3.293), (0.8593, -0.5064, -7.122), (0.5761, -0.5068, -5.053), (0.4847, -0.5075, -8.068), (0.2142, -0.5081, -7.264), (0.3056, -0.5074, -4.249), (0.0537, -0.5084, -6.787), (0.1451, -0.5077, -3.772), (-0.9393, -0.5105, -3.837), (-0.8479, -0.5098, -0.8215), (-1.085, -0.4012, -1.367), (0.8181, -0.3974, -9.081), (-1.125, -0.4015, -3.309), (0.8572, -0.3971, -7.139), (0.574, -0.3974, -5.069), (0.4826, -0.3981, -8.085), (0.2121, -0.3987, -7.281), (0.3035, -0.398, -4.266), (0.05159, -0.399, -6.804), (0.143, -0.3983, -3.789), (-0.9414, -0.4011, -3.853), (-0.85, -0.4004, -0.838), (-1.11, 0.8702, -1.559), (0.7936, 0.8739, -9.274), (-1.149, 0.8698, -3.502), (0.8327, 0.8743, -7.331), (0.5495, 0.8739, -5.262), (0.3516, 0.8743, -10.42), (0.1167, 0.874, -8.971), (0.279, 0.8734, -4.458), (0.0271, 0.8723, -6.996), (0.1185, 0.873, -3.981), (-0.9659, 0.8702, -4.046), (-0.8745, 0.8709, -1.03), (0.5239, -0.5072, -6.125), (0.5314, -0.8958, -6.067), (0.2534, -0.5077, -5.322), (0.2609, -0.8963, -5.263), (0.09288, -0.5081, -4.845), (0.1004, -0.8967, -4.786), (-0.9001, -0.5101, -1.894), (-0.8927, -0.8987, -1.835), (0.4973, 0.8736, -6.334), (0.5218, -0.3978, -6.142), (0.2268, 0.873, -5.531), (0.2513, -0.3983, -5.338), (0.06628, 0.8727, -5.054), (0.09077, -0.3987, -4.861), (-0.9267, 0.8706, -2.103), (-0.9022, -0.4008, -1.911), (0.2237, -1.0, -7.19), (0.4942, -0.9994, -7.994), (0.4922, -0.8961, -8.009), (0.4556, 1.001, -8.296), (0.1852, 1.0, -7.492), (0.2217, -0.8967, -7.206), (0.4581, 0.8732, -8.277), (0.1876, 0.8726, -7.473)], [], [(62, 60, 3, 2), (91, 9, 7, 6), (26, 27, 5, 4), (23, 21, 1, 0), (90, 26, 4, 89), (79, 25, 1, 21), (27, 73, 11, 5), (30, 29, 10, 15), (4, 5, 11, 89), (92, 14, 9, 91), (16, 18, 14, 92), (32, 93, 88, 19), (73, 75, 13, 11), (89, 11, 13, 88), (34, 32, 19, 23), (20, 22, 18, 16), (75, 77, 17, 13), (88, 13, 17, 19), (2, 3, 22, 20), (24, 34, 23, 0), (77, 79, 21, 17), (19, 17, 21, 23), (45, 47, 35, 33), (38, 46, 34, 24), (74, 76, 77, 75), (46, 44, 32, 34), (40, 43, 31, 28), (44, 42, 93, 32), (42, 41, 90, 93), (39, 72, 73, 27), (78, 36, 25, 79), (41, 37, 26, 90), (37, 39, 27, 26), (0, 1, 25, 24), (49, 51, 39, 37), (53, 49, 37, 41), (87, 48, 36, 78), (51, 81, 72, 39), (54, 53, 41, 42), (56, 54, 42, 44), (81, 83, 74, 72), (58, 56, 44, 46), (83, 85, 76, 74), (50, 58, 46, 38), (85, 87, 78, 76), (24, 25, 36, 38), (69, 71, 59, 57), (62, 70, 58, 50), (82, 84, 85, 83), (70, 68, 56, 58), (64, 67, 55, 52), (68, 95, 54, 56), (95, 94, 53, 54), (63, 80, 81, 51), (86, 60, 48, 87), (94, 61, 49, 53), (61, 63, 51, 49), (38, 36, 48, 50), (6, 7, 63, 61), (91, 6, 61, 94), (22, 3, 60, 86), (7, 9, 80, 63), (12, 8, 65, 66), (16, 92, 95, 68), (9, 14, 82, 80), (20, 16, 68, 70), (14, 18, 84, 82), (2, 20, 70, 62), (18, 22, 86, 84), (50, 48, 60, 62), (40, 28, 73, 72), (31, 43, 74, 75), (45, 33, 77, 76), (35, 47, 78, 79), (33, 35, 79, 77), (28, 31, 75, 73), (43, 40, 72, 74), (47, 45, 76, 78), (64, 52, 81, 80), (55, 67, 82, 83), (69, 57, 85, 84), (59, 71, 86, 87), (57, 59, 87, 85), (52, 55, 83, 81), (67, 64, 80, 82), (71, 69, 84, 86), (15, 10, 89, 88), (10, 29, 90, 89), (8, 12, 92, 91), (30, 15, 88, 93), (29, 30, 93, 90), (65, 8, 91, 94), (12, 66, 95, 92), (66, 65, 94, 95)])
_uv = me_cube.uv_layers.new(name='UVMap')
_uv.uv.foreach_set('vector', [0.375, 0.2341, 0.625, 0.2341, 0.625, 0.25, 0.375, 0.25, 0.375, 0.4568, 0.625, 0.4568, 0.625, 0.5, 0.375, 0.5, 0.375, 0.7371, 0.625, 0.7371, 0.625, 0.75, 0.375, 0.75, 0.375, 0.9764, 0.625, 0.9764, 0.625, 1.0, 0.375, 1.0, 0.3318, 0.7371, 0.375, 0.7371, 0.375, 0.75, 0.3318, 0.75, 0.8514, 0.7371, 0.875, 0.7371, 0.875, 0.75, 0.8514, 0.75, 0.625, 0.7371, 0.6682, 0.7371, 0.6682, 0.75, 0.625, 0.75, 0.2972, 0.7373, 0.3316, 0.7373, 0.3316, 0.7498, 0.2972, 0.7498, 0.375, 0.75, 0.625, 0.75, 0.625, 0.7932, 0.375, 0.7932, 0.375, 0.422, 0.625, 0.422, 0.625, 0.4568, 0.375, 0.4568, 0.375, 0.4014, 0.625, 0.4014, 0.625, 0.422, 0.375, 0.422, 0.2764, 0.7371, 0.297, 0.7371, 0.297, 0.75, 0.2764, 0.75, 0.6682, 0.7371, 0.703, 0.7371, 0.703, 0.75, 0.6682, 0.75, 0.375, 0.7932, 0.625, 0.7932, 0.625, 0.828, 0.375, 0.828, 0.1486, 0.7371, 0.2764, 0.7371, 0.2764, 0.75, 0.1486, 0.75, 0.375, 0.2736, 0.625, 0.2736, 0.625, 0.4014, 0.375, 0.4014, 0.703, 0.7371, 0.7236, 0.7371, 0.7236, 0.75, 0.703, 0.75, 0.375, 0.828, 0.625, 0.828, 0.625, 0.8486, 0.375, 0.8486, 0.375, 0.25, 0.625, 0.25, 0.625, 0.2736, 0.375, 0.2736, 0.125, 0.7371, 0.1486, 0.7371, 0.1486, 0.75, 0.125, 0.75, 0.7236, 0.7371, 0.8514, 0.7371, 0.8514, 0.75, 0.7236, 0.75, 0.375, 0.8486, 0.625, 0.8486, 0.625, 0.9764, 0.375, 0.9764, 0.7236, 0.6885, 0.8514, 0.6885, 0.8514, 0.7371, 0.7236, 0.7371, 0.125, 0.6885, 0.1486, 0.6885, 0.1486, 0.7371, 0.125, 0.7371, 0.703, 0.6885, 0.7236, 0.6885, 0.7236, 0.7371, 0.703, 0.7371, 0.1486, 0.6885, 0.2764, 0.6885, 0.2764, 0.7371, 0.1486, 0.7371, 0.6682, 0.6885, 0.703, 0.6885, 0.703, 0.7371, 0.6682, 0.7371, 0.2764, 0.6885, 0.297, 0.6885, 0.297, 0.7371, 0.2764, 0.7371, 0.297, 0.6885, 0.3318, 0.6885, 0.3318, 0.7371, 0.297, 0.7371, 0.625, 0.6885, 0.6682, 0.6885, 0.6682, 0.7371, 0.625, 0.7371, 0.8514, 0.6885, 0.875, 0.6885, 0.875, 0.7371, 0.8514, 0.7371, 0.3318, 0.6885, 0.375, 0.6885, 0.375, 0.7371, 0.3318, 0.7371, 0.375, 0.6885, 0.625, 0.6885, 0.625, 0.7371, 0.375, 0.7371, 0.375, 0.0, 0.625, 0.0, 0.625, 0.01291, 0.375, 0.01291, 0.375, 0.6748, 0.625, 0.6748, 0.625, 0.6885, 0.375, 0.6885, 0.3318, 0.6748, 0.375, 0.6748, 0.375, 0.6885, 0.3318, 0.6885, 0.8514, 0.6748, 0.875, 0.6748, 0.875, 0.6885, 0.8514, 0.6885, 0.625, 0.6748, 0.6682, 0.6748, 0.6682, 0.6885, 0.625, 0.6885, 0.297, 0.6748, 0.3318, 0.6748, 0.3318, 0.6885, 0.297, 0.6885, 0.2764, 0.6748, 0.297, 0.6748, 0.297, 0.6885, 0.2764, 0.6885, 0.6682, 0.6748, 0.703, 0.6748, 0.703, 0.6885, 0.6682, 0.6885, 0.1486, 0.6748, 0.2764, 0.6748, 0.2764, 0.6885, 0.1486, 0.6885, 0.703, 0.6748, 0.7236, 0.6748, 0.7236, 0.6885, 0.703, 0.6885, 0.125, 0.6748, 0.1486, 0.6748, 0.1486, 0.6885, 0.125, 0.6885, 0.7236, 0.6748, 0.8514, 0.6748, 0.8514, 0.6885, 0.7236, 0.6885, 0.375, 0.01291, 0.625, 0.01291, 0.625, 0.06149, 0.375, 0.06149, 0.7236, 0.5159, 0.8514, 0.5159, 0.8514, 0.6748, 0.7236, 0.6748, 0.125, 0.5159, 0.1486, 0.5159, 0.1486, 0.6748, 0.125, 0.6748, 0.703, 0.5159, 0.7236, 0.5159, 0.7236, 0.6748, 0.703, 0.6748, 0.1486, 0.5159, 0.2764, 0.5159, 0.2764, 0.6748, 0.1486, 0.6748, 0.6682, 0.5159, 0.703, 0.5159, 0.703, 0.6748, 0.6682, 0.6748, 0.2764, 0.5159, 0.297, 0.5159, 0.297, 0.6748, 0.2764, 0.6748, 0.297, 0.5159, 0.3318, 0.5159, 0.3318, 0.6748, 0.297, 0.6748, 0.625, 0.5159, 0.6682, 0.5159, 0.6682, 0.6748, 0.625, 0.6748, 0.8514, 0.5159, 0.875, 0.5159, 0.875, 0.6748, 0.8514, 0.6748, 0.3318, 0.5159, 0.375, 0.5159, 0.375, 0.6748, 0.3318, 0.6748, 0.375, 0.5159, 0.625, 0.5159, 0.625, 0.6748, 0.375, 0.6748, 0.375, 0.06149, 0.625, 0.06149, 0.625, 0.07516, 0.375, 0.07516, 0.375, 0.5, 0.625, 0.5, 0.625, 0.5159, 0.375, 0.5159, 0.3318, 0.5, 0.375, 0.5, 0.375, 0.5159, 0.3318, 0.5159, 0.8514, 0.5, 0.875, 0.5, 0.875, 0.5159, 0.8514, 0.5159, 0.625, 0.5, 0.6682, 0.5, 0.6682, 0.5159, 0.625, 0.5159, 0.2972, 0.5002, 0.3316, 0.5002, 0.3316, 0.5157, 0.2972, 0.5157, 0.2764, 0.5, 0.297, 0.5, 0.297, 0.5159, 0.2764, 0.5159, 0.6682, 0.5, 0.703, 0.5, 0.703, 0.5159, 0.6682, 0.5159, 0.1486, 0.5, 0.2764, 0.5, 0.2764, 0.5159, 0.1486, 0.5159, 0.703, 0.5, 0.7236, 0.5, 0.7236, 0.5159, 0.703, 0.5159, 0.125, 0.5, 0.1486, 0.5, 0.1486, 0.5159, 0.125, 0.5159, 0.7236, 0.5, 0.8514, 0.5, 0.8514, 0.5159, 0.7236, 0.5159, 0.375, 0.07516, 0.625, 0.07516, 0.625, 0.2341, 0.375, 0.2341, 0.6682, 0.6885, 0.6682, 0.7371, 0.6682, 0.7371, 0.6682, 0.6885, 0.703, 0.7371, 0.703, 0.6885, 0.703, 0.6885, 0.703, 0.7371, 0.7236, 0.6885, 0.7236, 0.7371, 0.7236, 0.7371, 0.7236, 0.6885, 0.8514, 0.7371, 0.8514, 0.6885, 0.8514, 0.6885, 0.8514, 0.7371, 0.7236, 0.7371, 0.8514, 0.7371, 0.8514, 0.7371, 0.7236, 0.7371, 0.6682, 0.7371, 0.703, 0.7371, 0.703, 0.7371, 0.6682, 0.7371, 0.703, 0.6885, 0.6682, 0.6885, 0.6682, 0.6885, 0.703, 0.6885, 0.8514, 0.6885, 0.7236, 0.6885, 0.7236, 0.6885, 0.8514, 0.6885, 0.6682, 0.5159, 0.6682, 0.6748, 0.6682, 0.6748, 0.6682, 0.5159, 0.703, 0.6748, 0.703, 0.5159, 0.703, 0.5159, 0.703, 0.6748, 0.7236, 0.5159, 0.7236, 0.6748, 0.7236, 0.6748, 0.7236, 0.5159, 0.8514, 0.6748, 0.8514, 0.5159, 0.8514, 0.5159, 0.8514, 0.6748, 0.7236, 0.6748, 0.8514, 0.6748, 0.8514, 0.6748, 0.7236, 0.6748, 0.6682, 0.6748, 0.703, 0.6748, 0.703, 0.6748, 0.6682, 0.6748, 0.703, 0.5159, 0.6682, 0.5159, 0.6682, 0.5159, 0.703, 0.5159, 0.8514, 0.5159, 0.7236, 0.5159, 0.7236, 0.5159, 0.8514, 0.5159, 0.2972, 0.7498, 0.3316, 0.7498, 0.3318, 0.75, 0.297, 0.75, 0.3316, 0.7498, 0.3316, 0.7373, 0.3318, 0.7371, 0.3318, 0.75, 0.3316, 0.5002, 0.2972, 0.5002, 0.297, 0.5, 0.3318, 0.5, 0.2972, 0.7373, 0.2972, 0.7498, 0.297, 0.75, 0.297, 0.7371, 0.3316, 0.7373, 0.2972, 0.7373, 0.297, 0.7371, 0.3318, 0.7371, 0.3316, 0.5157, 0.3316, 0.5002, 0.3318, 0.5, 0.3318, 0.5159, 0.2972, 0.5002, 0.2972, 0.5157, 0.297, 0.5159, 0.297, 0.5, 0.2972, 0.5157, 0.3316, 0.5157, 0.3318, 0.5159, 0.297, 0.5159])
me_cube.use_remesh_fix_poles = True
me_cube.use_remesh_preserve_attributes = False
me_cube.use_mirror_vertex_groups = False
me_cube.update()
me_cube_004 = bpy.data.meshes.new('Cube.004')
me_cube_004.from_pydata([(-1.0, -1.1, -1.0), (-0.9326, -0.9124, 1.0), (-1.0, 1.1, -1.0), (-0.9326, 0.9388, 1.0), (0.7756, -0.6534, -1.0), (0.7756, -0.6534, 0.3049), (0.9201, 0.7604, -1.0), (0.9201, 0.7604, 0.3049), (-5.96e-08, 1.1, -1.0), (-0.09146, 0.9388, 1.0), (-5.96e-08, -1.1, -1.0), (-0.09146, -0.9124, 1.0), (-1.455, -0.05063, -1.0), (-1.316, -0.02943, 1.0), (1.0, 0.4408, -1.0), (1.0, 0.4408, 0.3049), (-0.09146, 0.474, 1.0), (0.0, 0.5479, -1.0)], [], [(12, 13, 3, 2), (8, 9, 7, 6), (14, 15, 5, 4), (10, 11, 1, 0), (17, 14, 4, 10), (16, 13, 1, 11), (15, 16, 11, 5), (12, 17, 10, 0), (4, 5, 11, 10), (2, 3, 9, 8), (2, 8, 17, 12), (7, 9, 16, 15), (9, 3, 13, 16), (8, 6, 14, 17), (6, 7, 15, 14), (0, 1, 13, 12)])
_uv = me_cube_004.uv_layers.new(name='UVMap')
_uv.uv.foreach_set('vector', [0.375, 0.1935, 0.625, 0.1935, 0.625, 0.25, 0.375, 0.25, 0.375, 0.375, 0.625, 0.375, 0.625, 0.5, 0.375, 0.5, 0.375, 0.5565, 0.625, 0.5565, 0.625, 0.75, 0.375, 0.75, 0.375, 0.875, 0.625, 0.875, 0.625, 1.0, 0.375, 1.0, 0.25, 0.5565, 0.375, 0.5565, 0.375, 0.75, 0.25, 0.75, 0.75, 0.5565, 0.875, 0.5565, 0.875, 0.75, 0.75, 0.75, 0.625, 0.5565, 0.75, 0.5565, 0.75, 0.75, 0.625, 0.75, 0.125, 0.5565, 0.25, 0.5565, 0.25, 0.75, 0.125, 0.75, 0.375, 0.75, 0.625, 0.75, 0.625, 0.875, 0.375, 0.875, 0.375, 0.25, 0.625, 0.25, 0.625, 0.375, 0.375, 0.375, 0.125, 0.5, 0.25, 0.5, 0.25, 0.5565, 0.125, 0.5565, 0.625, 0.5, 0.75, 0.5, 0.75, 0.5565, 0.625, 0.5565, 0.75, 0.5, 0.875, 0.5, 0.875, 0.5565, 0.75, 0.5565, 0.25, 0.5, 0.375, 0.5, 0.375, 0.5565, 0.25, 0.5565, 0.375, 0.5, 0.625, 0.5, 0.625, 0.5565, 0.375, 0.5565, 0.375, 0.0, 0.625, 0.0, 0.625, 0.1935, 0.375, 0.1935])
me_cube_004.use_remesh_fix_poles = True
me_cube_004.use_remesh_preserve_attributes = False
me_cube_004.use_mirror_vertex_groups = False
me_cube_004.update()

# ---- objects
ob_cubicle = bpy.data.objects.new('Cubicle', me_cube_001)
ob_chair = bpy.data.objects.new('Chair', me_cube_003)
ob_pc = bpy.data.objects.new('PC', me_cube_002)
ob_keyboard = bpy.data.objects.new('Keyboard', me_cube)
ob_mouse = bpy.data.objects.new('Mouse', me_cube_004)

# ---- transforms, parenting, visibility, modifiers, constraints
ob_cubicle.location = (0.6952, -1.288, -0.675)
ob_cubicle.scale = (6.0, 6.0, 0.51)
ob_cubicle.lineart.crease_threshold = 0.0
ob_chair.location = (-0.993, 0.603, -0.09997)
ob_chair.scale = (6.0, 6.0, 0.51)
ob_chair.lineart.crease_threshold = 0.0
ob_pc.location = (-0.04737, 1.586, 0.7196)
ob_pc.rotation_euler = (0.0, -0.0, 0.4661)
ob_pc.scale = (6.0, 6.0, 0.51)
ob_pc.lineart.crease_threshold = 0.0
ob_keyboard.location = (-0.09566, 0.5141, 0.3947)
ob_keyboard.rotation_euler = (0.002062, -0.2936, -0.3156)
ob_keyboard.scale = (0.1341, 0.3724, 0.01105)
ob_keyboard.lineart.crease_threshold = 0.0
ob_mouse.location = (-0.2543, -0.1271, 0.3357)
ob_mouse.scale = (0.1166, 0.07267, 0.026)
ob_mouse.lineart.crease_threshold = 0.0

# ---- collection membership
col_collection.objects.link(ob_cubicle)
col_collection.objects.link(ob_chair)
col_collection.objects.link(ob_pc)
col_collection.objects.link(ob_keyboard)
col_collection.objects.link(ob_mouse)

# ---- scene / render settings (as saved in the file)
scene.frame_start = 1; scene.frame_end = 250; scene.frame_set(1)
scene.render.engine = 'BLENDER_EEVEE_NEXT'
scene.cycles.use_denoising = False
scene.cycles.samples = 128
scene.cycles.sampling_pattern = 'TABULATED_SOBOL'
scene.cycles.use_adaptive_sampling = False
scene.cycles.use_light_tree = False
scene.view_settings.view_transform = 'Filmic'
bpy.context.view_layer.update()

# ---- added for rendering (the .blend has no active camera and no usable light): camera, sun
cam_auto = bpy.data.cameras.new('AutoCamera')
cam_auto.lens = 50.0
cam_auto.sensor_width = 36.0
cam_auto.clip_end = 1000.0
ob_auto_camera = bpy.data.objects.new('AutoCamera', cam_auto)
scene.collection.objects.link(ob_auto_camera)
ob_auto_camera.location = (16.7292, -20.5288, 12.9052)
ob_auto_camera.rotation_euler = (1.09748, -7.21219e-08, 0.694738)
scene.camera = ob_auto_camera
light_auto_sun = bpy.data.lights.new('AutoSun', 'SUN')
light_auto_sun.energy = 3.0
light_auto_sun.angle = 0.0523599
ob_auto_sun = bpy.data.objects.new('AutoSun', light_auto_sun)
scene.collection.objects.link(ob_auto_sun)
ob_auto_sun.rotation_euler = (0.872665, 0.174533, 0.523599)
bpy.context.view_layer.update()
